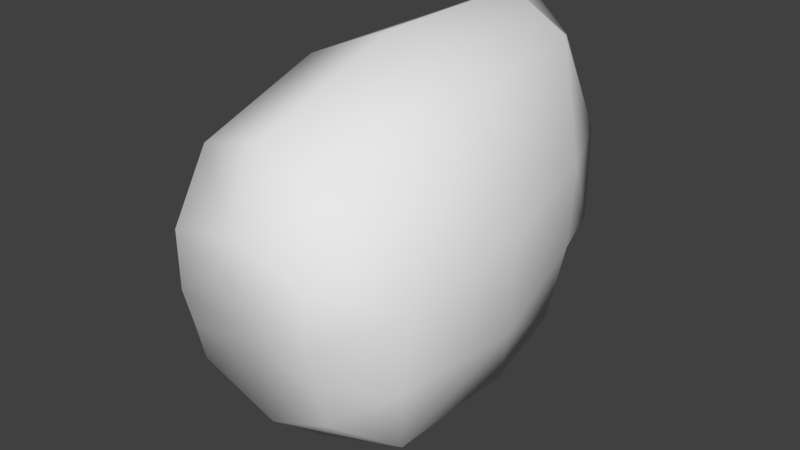 # Source: head_male.blend  (saved by Blender 2.76.0; exported with 4.5.12 LTS)
import bpy
from mathutils import Matrix  # noqa: F401  (used for matrix-valued properties, if any)

bpy.ops.wm.read_factory_settings(use_empty=True)
scene = bpy.context.scene
scene.name = 'Scene'

# ---- collections
col_collection_1 = bpy.data.collections.new('Collection 1'); scene.collection.children.link(col_collection_1)

# ---- materials (node trees are filled in below, after node groups)
mat_material_001 = bpy.data.materials.new('Material.001')
mat_material_001.alpha_threshold = 0.0
mat_material_001.use_transparent_shadow = False
mat_material_001.roughness = 0.5
mat_material_001.specular_intensity = 0.0
mat_material_001.line_color = (0.0, 0.0, 0.0, 1.0)

# ---- material node trees

# ---- world
world_world = bpy.data.worlds.new('World'); scene.world = world_world
world_world.color = (0.05088, 0.05088, 0.05088)
world_world.use_sun_shadow = False
world_world.sun_shadow_jitter_overblur = 0.0
world_world.cycles.sampling_method = 'NONE'
world_world.cycles.sample_map_resolution = 256

# ---- meshes
me_cube_002 = bpy.data.meshes.new('Cube.002')
me_cube_002.from_pydata([(-0.09543, 0.2768, -0.08059), (-0.112, 0.3117, 0.1261), (-0.1388, 0.2738, 0.003884), (-0.1991, -0.1641, 0.05322), (-0.1502, 0.1745, -0.1226), (-0.153, 0.2185, 0.1066), (-0.1304, -0.1941, 0.188), (-0.1691, 0.1867, -0.002913), (-0.05447, 0.3143, 0.2529), (-0.08932, 0.2596, 0.2718), (-0.1549, 0.06507, -0.169), (-0.2125, 0.004748, 0.09913), (-0.208, 0.01169, -0.04595), (-0.1371, 0.01134, 0.2528), (-0.1155, -0.2344, -0.1114), (-0.1159, -0.2638, 0.008803), (-0.1157, -0.2483, -0.05149), (-0.1156, -0.2647, 0.09727), (-0.1692, -0.1522, -0.1619), (-0.1902, -0.1751, -0.05595), (0.0152, 0.3319, -0.00708), (0.01443, 0.3115, -0.113), (0.01655, 0.3437, 0.18), (0.1223, 0.2704, -0.08147), (0.1426, 0.3042, 0.1251), (0.006877, 0.07565, -0.2643), (0.1661, 0.2649, 0.002658), (0.01029, 0.1841, -0.2097), (0.2009, -0.1759, 0.05161), (0.1706, 0.1651, -0.1239), (0.1779, 0.2088, 0.1053), (0.1317, -0.2018, 0.1869), (0.1912, 0.1761, -0.004362), (0.01634, 0.3192, 0.3063), (0.08631, 0.3101, 0.2523), (0.01495, 0.2705, 0.318), (0.118, 0.2535, 0.271), (0.1685, 0.05555, -0.1703), (0.2246, -0.008119, 0.09737), (0.2193, -0.0008896, -0.04766), (0.007299, 0.01074, 0.3156), (0.151, 0.002863, 0.2517), (-0.001577, -0.2246, -0.1685), (-0.002306, -0.2829, 0.07651), (0.112, -0.2411, -0.1123), (0.1117, -0.2705, 0.007888), (-0.001977, -0.2578, -0.02562), (0.1119, -0.255, -0.05241), (-0.001823, -0.2736, 0.1285), (0.112, -0.2714, 0.09635), (0.0001229, -0.2218, 0.2335), (0.0006266, -0.1401, -0.2396), (0.1701, -0.1622, -0.1632), (0.1905, -0.1863, -0.05749)], [], [(0, 4, 7), (5, 1, 2), (11, 5, 7), (5, 11, 13), (0, 21, 27), (40, 35, 9), (35, 33, 8), (9, 8, 1), (8, 33, 22), (3, 11, 12), (18, 51, 42), (3, 15, 17), (4, 10, 12), (27, 25, 10), (14, 42, 46), (15, 16, 46), (43, 48, 17), (50, 40, 13), (19, 18, 14), (15, 3, 19), (10, 25, 51), (11, 3, 6), (48, 50, 6), (12, 10, 18), (0, 2, 20), (1, 22, 20), (32, 29, 23), (26, 24, 30), (20, 26, 23), (20, 22, 24), (32, 30, 38), (41, 38, 30), (23, 29, 27), (36, 35, 40), (34, 33, 35), (36, 30, 24), (34, 24, 22), (39, 38, 28), (52, 44, 42), (49, 45, 28), (39, 37, 29), (37, 25, 27), (46, 42, 44), (45, 43, 46), (49, 48, 43), (41, 40, 50), (53, 47, 44), (53, 28, 45), (37, 52, 51), (31, 28, 38), (31, 50, 48), (39, 53, 52), (2, 0, 7), (7, 5, 2), (12, 11, 7), (9, 5, 13), (4, 0, 27), (13, 40, 9), (9, 35, 8), (5, 9, 1), (1, 8, 22), (19, 3, 12), (14, 18, 42), (6, 3, 17), (7, 4, 12), (4, 27, 10), (16, 14, 46), (43, 15, 46), (15, 43, 17), (6, 50, 13), (16, 19, 14), (16, 15, 19), (18, 10, 51), (13, 11, 6), (17, 48, 6), (19, 12, 18), (21, 0, 20), (2, 1, 20), (26, 32, 23), (32, 26, 30), (21, 20, 23), (26, 20, 24), (39, 32, 38), (36, 41, 30), (21, 23, 27), (41, 36, 40), (36, 34, 35), (34, 36, 24), (33, 34, 22), (53, 39, 28), (51, 52, 42), (31, 49, 28), (32, 39, 29), (29, 37, 27), (47, 46, 44), (47, 45, 46), (45, 49, 43), (31, 41, 50), (52, 53, 44), (47, 53, 45), (25, 37, 51), (41, 31, 38), (49, 31, 48), (37, 39, 52)])
me_cube_002.polygons.foreach_set('use_smooth', [True] * 104)
_uv = me_cube_002.uv_layers.new(name='UVMap')
_uv.uv.foreach_set('vector', [0.9261, 0.08922, 0.9797, 0.06134, 0.9983, 0.1408, 0.9825, 0.2135, 0.9424, 0.2265, 0.9685, 0.1453, 0.8725, 0.6841, 0.8925, 0.5759, 0.9378, 0.6053, 0.4456, 0.5701, 0.4898, 0.7427, 0.4294, 0.7361, 0.9261, 0.08922, 0.8186, 0.06769, 0.8227, 0.003459, 0.3134, 0.7342, 0.3116, 0.5255, 0.3951, 0.536, 0.3116, 0.5255, 0.3113, 0.4864, 0.3681, 0.4916, 0.9202, 0.3232, 0.886, 0.3106, 0.9424, 0.2265, 0.886, 0.3106, 0.8167, 0.3461, 0.8165, 0.2622, 0.8745, 0.7746, 0.8725, 0.6841, 0.9379, 0.6985, 0.9218, 0.855, 0.7832, 0.8409, 0.7829, 0.9102, 0.4762, 0.878, 0.4077, 0.9566, 0.4074, 0.9573, 0.9142, 0.5873, 0.9154, 0.6769, 0.9575, 0.7219, 0.7831, 0.5755, 0.7833, 0.6643, 0.9154, 0.6769, 0.8759, 0.9209, 0.7829, 0.9102, 0.7824, 0.9373, 0.8755, 0.945, 0.8757, 0.9323, 0.7824, 0.9373, 0.3162, 0.9701, 0.316, 0.9626, 0.4074, 0.9573, 0.3153, 0.921, 0.3134, 0.7342, 0.4294, 0.7361, 0.9384, 0.8742, 0.9218, 0.855, 0.8759, 0.9209, 0.8755, 0.945, 0.9459, 0.8655, 0.9384, 0.8742, 0.9154, 0.6769, 0.7833, 0.6643, 0.7832, 0.8409, 0.4898, 0.7427, 0.4762, 0.878, 0.4206, 0.9009, 0.316, 0.9626, 0.3153, 0.921, 0.4206, 0.9009, 0.9575, 0.7219, 0.9154, 0.6769, 0.9218, 0.855, 0.9261, 0.08922, 0.9685, 0.1453, 0.8179, 0.138, 0.9424, 0.2265, 0.8165, 0.2622, 0.8179, 0.138, 0.6456, 0.1398, 0.6658, 0.06049, 0.713, 0.08863, 0.6702, 0.1445, 0.6932, 0.2258, 0.6586, 0.2126, 0.8179, 0.138, 0.6702, 0.1445, 0.713, 0.08863, 0.8179, 0.138, 0.8165, 0.2622, 0.6932, 0.2258, 0.6252, 0.6108, 0.6705, 0.5809, 0.6906, 0.6908, 0.198, 0.7381, 0.1387, 0.7457, 0.1798, 0.5723, 0.713, 0.08863, 0.6658, 0.06049, 0.8227, 0.003459, 0.2286, 0.5375, 0.3116, 0.5255, 0.3134, 0.7342, 0.255, 0.4926, 0.3113, 0.4864, 0.3116, 0.5255, 0.7172, 0.3227, 0.6586, 0.2126, 0.6932, 0.2258, 0.7483, 0.3103, 0.6932, 0.2258, 0.8165, 0.2622, 0.6252, 0.705, 0.6906, 0.6908, 0.6886, 0.7807, 0.644, 0.8549, 0.6896, 0.9209, 0.7829, 0.9102, 0.2247, 0.9589, 0.2249, 0.9582, 0.1549, 0.8808, 0.6076, 0.7218, 0.6506, 0.6768, 0.6515, 0.5872, 0.6506, 0.6768, 0.7833, 0.6643, 0.7831, 0.5755, 0.7824, 0.9373, 0.7829, 0.9102, 0.6896, 0.9209, 0.6892, 0.9449, 0.7821, 0.9579, 0.7824, 0.9373, 0.2247, 0.9589, 0.316, 0.9626, 0.3162, 0.9701, 0.198, 0.7381, 0.3134, 0.7342, 0.3153, 0.921, 0.6267, 0.8742, 0.6894, 0.9323, 0.6896, 0.9209, 0.6267, 0.8742, 0.6184, 0.8654, 0.6892, 0.9449, 0.6506, 0.6768, 0.644, 0.8549, 0.7832, 0.8409, 0.21, 0.9027, 0.1549, 0.8808, 0.1387, 0.7457, 0.21, 0.9027, 0.3153, 0.921, 0.316, 0.9626, 0.6076, 0.7218, 0.6267, 0.8742, 0.644, 0.8549, 0.9685, 0.1453, 0.9261, 0.08922, 0.9983, 0.1408, 0.9983, 0.1408, 0.9825, 0.2135, 0.9685, 0.1453, 0.9379, 0.6985, 0.8725, 0.6841, 0.9378, 0.6053, 0.3951, 0.536, 0.4456, 0.5701, 0.4294, 0.7361, 0.9797, 0.06134, 0.9261, 0.08922, 0.8227, 0.003459, 0.4294, 0.7361, 0.3134, 0.7342, 0.3951, 0.536, 0.3951, 0.536, 0.3116, 0.5255, 0.3681, 0.4916, 0.9825, 0.2135, 0.9202, 0.3232, 0.9424, 0.2265, 0.9424, 0.2265, 0.886, 0.3106, 0.8165, 0.2622, 0.9219, 0.7935, 0.8745, 0.7746, 0.9379, 0.6985, 0.8759, 0.9209, 0.9218, 0.855, 0.7829, 0.9102, 0.4206, 0.9009, 0.4762, 0.878, 0.4074, 0.9573, 0.93, 0.5778, 0.9142, 0.5873, 0.9575, 0.7219, 0.9142, 0.5873, 0.7831, 0.5755, 0.9154, 0.6769, 0.8757, 0.9323, 0.8759, 0.9209, 0.7824, 0.9373, 0.7821, 0.9579, 0.8755, 0.945, 0.7824, 0.9373, 0.4077, 0.9566, 0.3162, 0.9701, 0.4074, 0.9573, 0.4206, 0.9009, 0.3153, 0.921, 0.4294, 0.7361, 0.8757, 0.9323, 0.9384, 0.8742, 0.8759, 0.9209, 0.8757, 0.9323, 0.8755, 0.945, 0.9384, 0.8742, 0.9218, 0.855, 0.9154, 0.6769, 0.7832, 0.8409, 0.4294, 0.7361, 0.4898, 0.7427, 0.4206, 0.9009, 0.4074, 0.9573, 0.316, 0.9626, 0.4206, 0.9009, 0.9384, 0.8742, 0.9575, 0.7219, 0.9218, 0.855, 0.8186, 0.06769, 0.9261, 0.08922, 0.8179, 0.138, 0.9685, 0.1453, 0.9424, 0.2265, 0.8179, 0.138, 0.6702, 0.1445, 0.6456, 0.1398, 0.713, 0.08863, 0.6456, 0.1398, 0.6702, 0.1445, 0.6586, 0.2126, 0.8186, 0.06769, 0.8179, 0.138, 0.713, 0.08863, 0.6702, 0.1445, 0.8179, 0.138, 0.6932, 0.2258, 0.6252, 0.705, 0.6252, 0.6108, 0.6906, 0.6908, 0.2286, 0.5375, 0.198, 0.7381, 0.1798, 0.5723, 0.8186, 0.06769, 0.713, 0.08863, 0.8227, 0.003459, 0.198, 0.7381, 0.2286, 0.5375, 0.3134, 0.7342, 0.2286, 0.5375, 0.255, 0.4926, 0.3116, 0.5255, 0.7483, 0.3103, 0.7172, 0.3227, 0.6932, 0.2258, 0.8167, 0.3461, 0.7483, 0.3103, 0.8165, 0.2622, 0.6411, 0.7993, 0.6252, 0.705, 0.6886, 0.7807, 0.7832, 0.8409, 0.644, 0.8549, 0.7829, 0.9102, 0.21, 0.9027, 0.2247, 0.9589, 0.1549, 0.8808, 0.6349, 0.5777, 0.6076, 0.7218, 0.6515, 0.5872, 0.6515, 0.5872, 0.6506, 0.6768, 0.7831, 0.5755, 0.6894, 0.9323, 0.7824, 0.9373, 0.6896, 0.9209, 0.6894, 0.9323, 0.6892, 0.9449, 0.7824, 0.9373, 0.2249, 0.9582, 0.2247, 0.9589, 0.3162, 0.9701, 0.21, 0.9027, 0.198, 0.7381, 0.3153, 0.921, 0.644, 0.8549, 0.6267, 0.8742, 0.6896, 0.9209, 0.6894, 0.9323, 0.6267, 0.8742, 0.6892, 0.9449, 0.7833, 0.6643, 0.6506, 0.6768, 0.7832, 0.8409, 0.198, 0.7381, 0.21, 0.9027, 0.1387, 0.7457, 0.2247, 0.9589, 0.21, 0.9027, 0.316, 0.9626, 0.6506, 0.6768, 0.6076, 0.7218, 0.644, 0.8549])
me_cube_002.materials.append(mat_material_001)
me_cube_002.use_remesh_preserve_volume = False
me_cube_002.use_remesh_preserve_attributes = False
me_cube_002.use_mirror_vertex_groups = False
me_cube_002.update()

# ---- objects
ob_corpse_mesh = bpy.data.objects.new('corpse_mesh', me_cube_002)

# ---- transforms, parenting, visibility, modifiers, constraints
ob_corpse_mesh.location = (0.0, 0.0, 2.384e-07)
ob_corpse_mesh.scale = (0.4, 0.4, 0.4)
ob_corpse_mesh.lineart.crease_threshold = 0.0

# ---- collection membership
col_collection_1.objects.link(ob_corpse_mesh)

# ---- scene / render settings (as saved in the file)
scene.frame_start = 1; scene.frame_end = 2; scene.frame_set(1)
scene.render.engine = 'BLENDER_EEVEE_NEXT'
scene.render.image_settings.color_mode = 'RGB'
scene.render.image_settings.compression = 90
scene.render.resolution_percentage = 50
scene.render.dither_intensity = 0.0
scene.render.bake_margin = 2
scene.render.bake_bias = 0.0
scene.cycles.use_denoising = False
scene.cycles.samples = 10
scene.cycles.sampling_pattern = 'TABULATED_SOBOL'
scene.cycles.light_sampling_threshold = 0.0
scene.cycles.use_adaptive_sampling = False
scene.cycles.use_light_tree = False
scene.cycles.blur_glossy = 0.0
scene.cycles.volume_bounces = 1
scene.cycles.pixel_filter_type = 'GAUSSIAN'
scene.cycles.sample_clamp_indirect = 0.0
scene.view_settings.view_transform = 'Standard'
bpy.context.view_layer.update()

# ---- added for rendering (the .blend has no active camera and no usable light): camera, sun
cam_auto = bpy.data.cameras.new('AutoCamera')
cam_auto.lens = 50.0
cam_auto.sensor_width = 36.0
cam_auto.clip_end = 1000.0
ob_auto_camera = bpy.data.objects.new('AutoCamera', cam_auto)
scene.collection.objects.link(ob_auto_camera)
ob_auto_camera.location = (0.357949, -0.414467, 0.295163)
ob_auto_camera.rotation_euler = (1.09748, -7.21219e-08, 0.694738)
scene.camera = ob_auto_camera
light_auto_sun = bpy.data.lights.new('AutoSun', 'SUN')
light_auto_sun.energy = 3.0
light_auto_sun.angle = 0.0523599
ob_auto_sun = bpy.data.objects.new('AutoSun', light_auto_sun)
scene.collection.objects.link(ob_auto_sun)
ob_auto_sun.rotation_euler = (0.872665, 0.174533, 0.523599)
bpy.context.view_layer.update()
